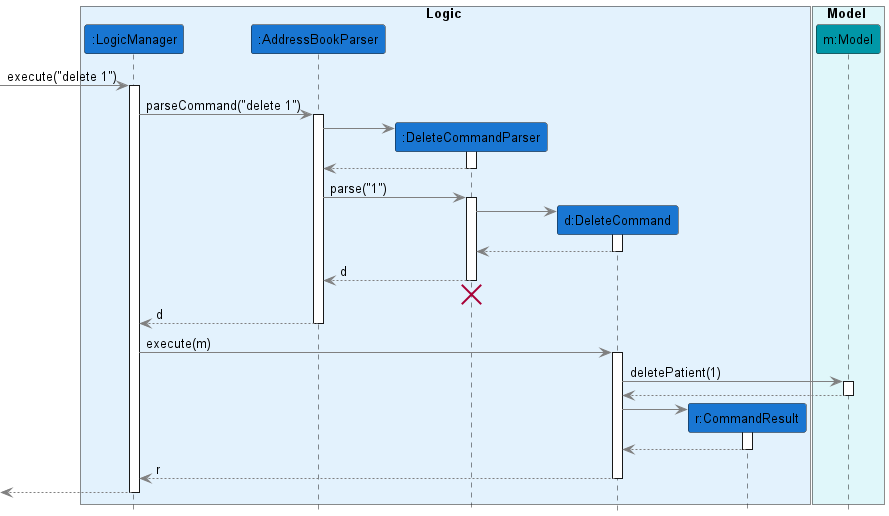

The diagram above was rendered by PlantUML. Its source (embedded in the PNG):
@startuml
!include style.puml
skinparam ArrowFontStyle plain

box Logic LOGIC_COLOR_T1
participant ":LogicManager" as LogicManager LOGIC_COLOR
participant ":AddressBookParser" as AddressBookParser LOGIC_COLOR
participant ":DeleteCommandParser" as DeleteCommandParser LOGIC_COLOR
participant "d:DeleteCommand" as DeleteCommand LOGIC_COLOR
participant "r:CommandResult" as CommandResult LOGIC_COLOR
end box

box Model MODEL_COLOR_T1
participant "m:Model" as Model MODEL_COLOR
end box

[-> LogicManager : execute("delete 1")
activate LogicManager

LogicManager -> AddressBookParser : parseCommand("delete 1")
activate AddressBookParser

create DeleteCommandParser
AddressBookParser -> DeleteCommandParser
activate DeleteCommandParser

DeleteCommandParser --> AddressBookParser
deactivate DeleteCommandParser

AddressBookParser -> DeleteCommandParser : parse("1")
activate DeleteCommandParser

create DeleteCommand
DeleteCommandParser -> DeleteCommand
activate DeleteCommand

DeleteCommand --> DeleteCommandParser :
deactivate DeleteCommand

DeleteCommandParser --> AddressBookParser : d
deactivate DeleteCommandParser
'Hidden arrow to position the destroy marker below the end of the activation bar.
DeleteCommandParser -[hidden]-> AddressBookParser
destroy DeleteCommandParser

AddressBookParser --> LogicManager : d
deactivate AddressBookParser

LogicManager -> DeleteCommand : execute(m)
activate DeleteCommand

DeleteCommand -> Model : deletePatient(1)
activate Model

Model --> DeleteCommand
deactivate Model

create CommandResult
DeleteCommand -> CommandResult
activate CommandResult

CommandResult --> DeleteCommand
deactivate CommandResult

DeleteCommand --> LogicManager : r
deactivate DeleteCommand

[<--LogicManager
deactivate LogicManager
@enduml